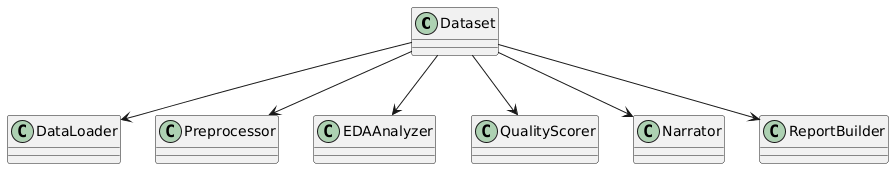

The diagram above was rendered by PlantUML. Its source (embedded in the PNG):
@startuml
' Define the facade/orchestrator
class Dataset {
}

' Define components
class DataLoader
class Preprocessor
class EDAAnalyzer
class QualityScorer
class Narrator
class ReportBuilder

' Facade relationships (Dataset orchestrates these components)
Dataset --> DataLoader
Dataset --> Preprocessor
Dataset --> EDAAnalyzer
Dataset --> QualityScorer
Dataset --> Narrator
Dataset --> ReportBuilder
@enduml